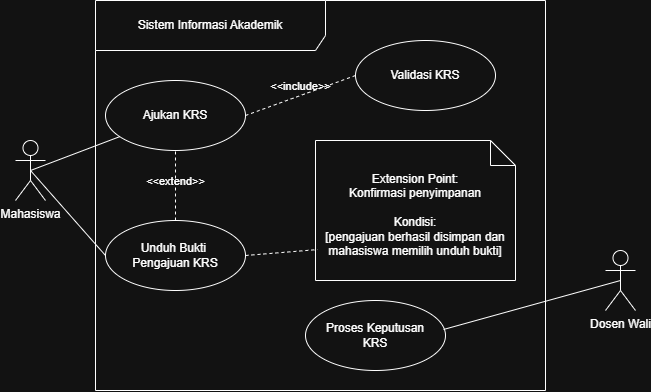

The diagram above was exported from draw.io. Its source (the exported page's mxGraphModel, read from the mxfile embedded in the PNG):
<mxGraphModel dx="860" dy="537" grid="1" gridSize="10" guides="1" tooltips="1" connect="1" arrows="1" fold="1" page="1" pageScale="1" pageWidth="850" pageHeight="1100" math="0" shadow="0">
  <root>
    <mxCell id="0" />
    <mxCell id="1" parent="0" />
    <mxCell id="hHZI3DaXksVrAwytZ3Nd-1" parent="1" style="shape=umlFrame;whiteSpace=wrap;html=1;pointerEvents=0;recursiveResize=0;container=1;collapsible=0;width=230;height=50;" value="Sistem Informasi Akademik" vertex="1">
      <mxGeometry height="390" width="450" x="190" y="110" as="geometry" />
    </mxCell>
    <mxCell id="hHZI3DaXksVrAwytZ3Nd-4" parent="hHZI3DaXksVrAwytZ3Nd-1" style="ellipse;whiteSpace=wrap;html=1;" value="Validasi KRS" vertex="1">
      <mxGeometry height="70" width="140" x="260" y="40" as="geometry" />
    </mxCell>
    <mxCell id="hHZI3DaXksVrAwytZ3Nd-7" parent="hHZI3DaXksVrAwytZ3Nd-1" style="ellipse;whiteSpace=wrap;html=1;" value="Unduh Bukti&amp;nbsp;&lt;div&gt;Pengajuan KRS&lt;/div&gt;" vertex="1">
      <mxGeometry height="70" width="140" x="10" y="220" as="geometry" />
    </mxCell>
    <mxCell id="hHZI3DaXksVrAwytZ3Nd-6" parent="hHZI3DaXksVrAwytZ3Nd-1" style="ellipse;whiteSpace=wrap;html=1;" value="Ajukan KRS" vertex="1">
      <mxGeometry height="70" width="140" x="10" y="80" as="geometry" />
    </mxCell>
    <mxCell id="hHZI3DaXksVrAwytZ3Nd-8" parent="hHZI3DaXksVrAwytZ3Nd-1" style="ellipse;whiteSpace=wrap;html=1;" value="Proses Keputusan&lt;div&gt;&lt;span style=&quot;background-color: transparent; color: light-dark(#000000, var(--ge-light-color, #ffffff));&quot;&gt;KRS&lt;/span&gt;&lt;/div&gt;" vertex="1">
      <mxGeometry height="70" width="140" x="210" y="300" as="geometry" />
    </mxCell>
    <mxCell id="hHZI3DaXksVrAwytZ3Nd-12" edge="1" parent="hHZI3DaXksVrAwytZ3Nd-1" source="hHZI3DaXksVrAwytZ3Nd-6" style="html=1;verticalAlign=bottom;labelBackgroundColor=none;endArrow=none;endFill=0;dashed=1;rounded=0;exitX=1;exitY=0.5;exitDx=0;exitDy=0;entryX=0;entryY=0.5;entryDx=0;entryDy=0;" target="hHZI3DaXksVrAwytZ3Nd-4" value="&amp;lt;&amp;lt;include&amp;gt;&amp;gt;">
      <mxGeometry relative="1" width="160" as="geometry">
        <mxPoint x="150" y="180" as="sourcePoint" />
        <mxPoint x="310" y="180" as="targetPoint" />
      </mxGeometry>
    </mxCell>
    <mxCell id="hHZI3DaXksVrAwytZ3Nd-15" edge="1" parent="hHZI3DaXksVrAwytZ3Nd-1" source="hHZI3DaXksVrAwytZ3Nd-7" style="html=1;verticalAlign=bottom;labelBackgroundColor=none;endArrow=none;endFill=0;dashed=1;rounded=0;exitX=0.5;exitY=0;exitDx=0;exitDy=0;entryX=0.5;entryY=1;entryDx=0;entryDy=0;" target="hHZI3DaXksVrAwytZ3Nd-6" value="&amp;lt;&amp;lt;extend&amp;gt;&amp;gt;">
      <mxGeometry relative="1" width="160" x="-0.1429" as="geometry">
        <mxPoint as="offset" />
        <Array as="points">
          <mxPoint x="80" y="190" />
        </Array>
        <mxPoint x="150" y="180" as="sourcePoint" />
        <mxPoint x="310" y="180" as="targetPoint" />
      </mxGeometry>
    </mxCell>
    <mxCell id="hHZI3DaXksVrAwytZ3Nd-17" parent="hHZI3DaXksVrAwytZ3Nd-1" style="shape=note2;boundedLbl=1;whiteSpace=wrap;html=1;size=25;verticalAlign=top;align=center;" value="Extension Point:&lt;br&gt;Konfirmasi penyimpanan&lt;div&gt;&lt;br&gt;&lt;/div&gt;&lt;div&gt;Kondisi:&lt;/div&gt;&lt;div&gt;[pengajuan berhasil disimpan dan mahasiswa memilih unduh bukti]&lt;/div&gt;" vertex="1">
      <mxGeometry height="140" width="200" x="220" y="140" as="geometry" />
    </mxCell>
    <mxCell id="hHZI3DaXksVrAwytZ3Nd-21" edge="1" parent="hHZI3DaXksVrAwytZ3Nd-1" source="hHZI3DaXksVrAwytZ3Nd-7" style="rounded=0;orthogonalLoop=1;jettySize=auto;html=1;exitX=1;exitY=0.5;exitDx=0;exitDy=0;entryX=0.01;entryY=0.779;entryDx=0;entryDy=0;entryPerimeter=0;endArrow=none;endFill=0;dashed=1;" target="hHZI3DaXksVrAwytZ3Nd-17">
      <mxGeometry relative="1" as="geometry" />
    </mxCell>
    <mxCell id="hHZI3DaXksVrAwytZ3Nd-9" edge="1" parent="1" source="hHZI3DaXksVrAwytZ3Nd-2" style="rounded=0;orthogonalLoop=1;jettySize=auto;html=1;exitX=0.5;exitY=0.5;exitDx=0;exitDy=0;exitPerimeter=0;endArrow=none;endFill=0;" target="hHZI3DaXksVrAwytZ3Nd-6">
      <mxGeometry relative="1" as="geometry" />
    </mxCell>
    <mxCell id="hHZI3DaXksVrAwytZ3Nd-2" parent="1" style="shape=umlActor;verticalLabelPosition=bottom;verticalAlign=top;html=1;" value="Mahasiswa" vertex="1">
      <mxGeometry height="60" width="30" x="110" y="250" as="geometry" />
    </mxCell>
    <mxCell id="hHZI3DaXksVrAwytZ3Nd-3" parent="1" style="shape=umlActor;verticalLabelPosition=bottom;verticalAlign=top;html=1;" value="Dosen Wali" vertex="1">
      <mxGeometry height="60" width="30" x="700" y="360" as="geometry" />
    </mxCell>
    <mxCell id="hHZI3DaXksVrAwytZ3Nd-10" edge="1" parent="1" source="hHZI3DaXksVrAwytZ3Nd-2" style="rounded=0;orthogonalLoop=1;jettySize=auto;html=1;exitX=0.5;exitY=0.5;exitDx=0;exitDy=0;exitPerimeter=0;endArrow=none;endFill=0;entryX=0;entryY=0.5;entryDx=0;entryDy=0;" target="hHZI3DaXksVrAwytZ3Nd-7">
      <mxGeometry relative="1" as="geometry">
        <mxPoint x="180" y="293" as="sourcePoint" />
        <mxPoint x="309" y="270" as="targetPoint" />
      </mxGeometry>
    </mxCell>
    <mxCell id="hHZI3DaXksVrAwytZ3Nd-16" edge="1" parent="1" source="hHZI3DaXksVrAwytZ3Nd-3" style="rounded=0;orthogonalLoop=1;jettySize=auto;html=1;exitX=0.5;exitY=0.5;exitDx=0;exitDy=0;exitPerimeter=0;entryX=0.986;entryY=0.414;entryDx=0;entryDy=0;entryPerimeter=0;endArrow=none;endFill=0;" target="hHZI3DaXksVrAwytZ3Nd-8">
      <mxGeometry relative="1" as="geometry" />
    </mxCell>
  </root>
</mxGraphModel>